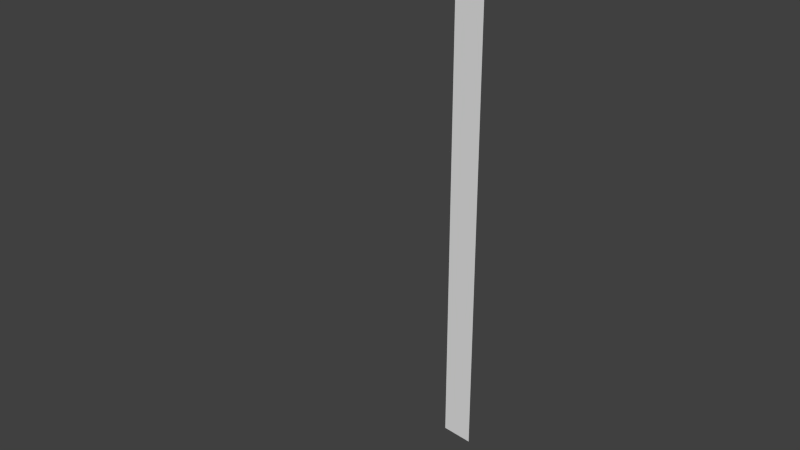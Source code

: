 # Source: Erh_hung_1.blend  (saved by Blender 2.74.0; exported with 4.5.12 LTS)
import bpy
from mathutils import Matrix  # noqa: F401  (used for matrix-valued properties, if any)

bpy.ops.wm.read_factory_settings(use_empty=True)
scene = bpy.context.scene
scene.name = 'Scene'

# ---- collections
col_collection_1 = bpy.data.collections.new('Collection 1'); scene.collection.children.link(col_collection_1)

# ---- world
world_world = bpy.data.worlds.new('World'); scene.world = world_world
world_world.color = (0.05088, 0.05088, 0.05088)
world_world.use_sun_shadow = False
world_world.sun_shadow_jitter_overblur = 0.0
world_world.cycles.sampling_method = 'MANUAL'
world_world.cycles.sample_map_resolution = 256

# ---- meshes
me_circle_001 = bpy.data.meshes.new('Circle.001')
me_circle_001.from_pydata([(0.0, 2.0, 6.0), (0.0, 0.0, 6.0), (0.3473, 1.97, 0.0), (0.0, 2.0, 0.0), (0.3473, 1.97, 6.0)], [], [(4, 0, 1), (4, 2, 3, 0)])
_uv = me_circle_001.uv_layers.new(name='UVMap')
_uv.uv.foreach_set('vector', [1.0, 0.03824, 1.0, 0.5373, -0.09636, 0.5373, 7.153e-07, 1.0, 0.0, -1.519, 0.501, -1.519, 0.501, 1.0])
me_circle_001.use_remesh_preserve_volume = False
me_circle_001.use_remesh_preserve_attributes = False
me_circle_001.use_mirror_vertex_groups = False
me_circle_001.update()

# ---- objects
ob_circle = bpy.data.objects.new('Circle', me_circle_001)

# ---- transforms, parenting, visibility, modifiers, constraints
ob_circle.location = (0.0, 0.0, 0.0)
ob_circle.lineart.crease_threshold = 0.0

# ---- collection membership
col_collection_1.objects.link(ob_circle)

# ---- scene / render settings (as saved in the file)
scene.frame_start = 1; scene.frame_end = 250; scene.frame_set(1)
scene.render.engine = 'BLENDER_EEVEE_NEXT'
scene.render.resolution_percentage = 50
scene.render.dither_intensity = 0.0
scene.cycles.use_denoising = False
scene.cycles.samples = 10
scene.cycles.sampling_pattern = 'TABULATED_SOBOL'
scene.cycles.light_sampling_threshold = 0.0
scene.cycles.use_adaptive_sampling = False
scene.cycles.use_light_tree = False
scene.cycles.blur_glossy = 0.0
scene.cycles.pixel_filter_type = 'GAUSSIAN'
scene.cycles.sample_clamp_indirect = 0.0
scene.view_settings.view_transform = 'Standard'
bpy.context.view_layer.update()

# ---- added for rendering (the .blend has no active camera and no usable light): camera, sun
cam_auto = bpy.data.cameras.new('AutoCamera')
cam_auto.lens = 50.0
cam_auto.sensor_width = 36.0
cam_auto.clip_end = 1000.0
ob_auto_camera = bpy.data.objects.new('AutoCamera', cam_auto)
scene.collection.objects.link(ob_auto_camera)
ob_auto_camera.location = (6.0341, -6.03254, 7.68836)
ob_auto_camera.rotation_euler = (1.09748, -7.21219e-08, 0.694738)
scene.camera = ob_auto_camera
light_auto_sun = bpy.data.lights.new('AutoSun', 'SUN')
light_auto_sun.energy = 3.0
light_auto_sun.angle = 0.0523599
ob_auto_sun = bpy.data.objects.new('AutoSun', light_auto_sun)
scene.collection.objects.link(ob_auto_sun)
ob_auto_sun.rotation_euler = (0.872665, 0.174533, 0.523599)
bpy.context.view_layer.update()
